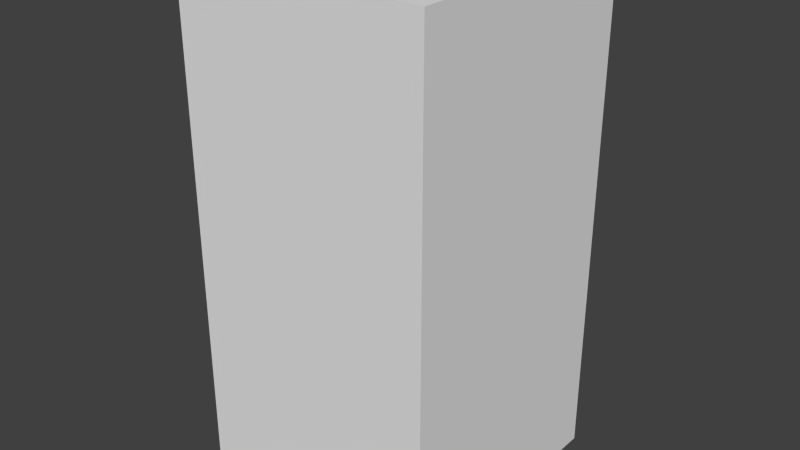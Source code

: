 # Source: darkBlueWaveSeven.blend  (saved by Blender 2.68.0; exported with 4.5.12 LTS)
import bpy
from mathutils import Matrix  # noqa: F401  (used for matrix-valued properties, if any)

bpy.ops.wm.read_factory_settings(use_empty=True)
scene = bpy.context.scene
scene.name = 'Scene'

# ---- collections
col_collection_1 = bpy.data.collections.new('Collection 1'); scene.collection.children.link(col_collection_1)

# ---- world
world_world = bpy.data.worlds.new('World'); scene.world = world_world
world_world.color = (0.05088, 0.05088, 0.05088)
world_world.use_sun_shadow = False
world_world.sun_shadow_jitter_overblur = 0.0
world_world.cycles.sampling_method = 'MANUAL'
world_world.cycles.sample_map_resolution = 256

# ---- meshes
me_darkbluewaveseven = bpy.data.meshes.new('darkBlueWaveSeven')
me_darkbluewaveseven.from_pydata([(-0.5, -0.5, -1.0), (-0.5, 0.5, -1.0), (0.5, 0.5, -1.0), (0.5, -0.5, -1.0), (-0.5, -0.5, 1.0), (-0.5, 0.5, 1.0), (0.5, 0.5, 1.0), (0.5, -0.5, 1.0)], [], [(4, 5, 1, 0), (5, 6, 2, 1), (6, 7, 3, 2), (7, 4, 0, 3), (0, 1, 2, 3), (7, 6, 5, 4)])
me_darkbluewaveseven.use_remesh_preserve_volume = False
me_darkbluewaveseven.use_remesh_preserve_attributes = False
me_darkbluewaveseven.use_mirror_vertex_groups = False
me_darkbluewaveseven.update()

# ---- objects
ob_darkbluewaveseven = bpy.data.objects.new('darkBlueWaveSeven', me_darkbluewaveseven)

# ---- transforms, parenting, visibility, modifiers, constraints
ob_darkbluewaveseven.location = (0.0, 0.0, 0.0)
ob_darkbluewaveseven.lineart.crease_threshold = 0.0

# ---- collection membership
col_collection_1.objects.link(ob_darkbluewaveseven)

# ---- scene / render settings (as saved in the file)
scene.frame_start = 1; scene.frame_end = 250; scene.frame_set(1)
scene.render.engine = 'BLENDER_EEVEE_NEXT'
scene.render.image_settings.color_mode = 'RGB'
scene.render.image_settings.compression = 90
scene.render.resolution_percentage = 50
scene.render.dither_intensity = 0.0
scene.cycles.use_denoising = False
scene.cycles.samples = 10
scene.cycles.sampling_pattern = 'TABULATED_SOBOL'
scene.cycles.light_sampling_threshold = 0.0
scene.cycles.use_adaptive_sampling = False
scene.cycles.use_light_tree = False
scene.cycles.blur_glossy = 0.0
scene.cycles.volume_bounces = 1
scene.cycles.pixel_filter_type = 'GAUSSIAN'
scene.cycles.sample_clamp_indirect = 0.0
scene.view_settings.view_transform = 'Standard'
bpy.context.view_layer.update()

# ---- added for rendering (the .blend has no active camera and no usable light): camera, sun
cam_auto = bpy.data.cameras.new('AutoCamera')
cam_auto.lens = 50.0
cam_auto.sensor_width = 36.0
cam_auto.clip_end = 1000.0
ob_auto_camera = bpy.data.objects.new('AutoCamera', cam_auto)
scene.collection.objects.link(ob_auto_camera)
ob_auto_camera.location = (2.26633, -2.71959, 1.81306)
ob_auto_camera.rotation_euler = (1.09748, -7.21219e-08, 0.694738)
scene.camera = ob_auto_camera
light_auto_sun = bpy.data.lights.new('AutoSun', 'SUN')
light_auto_sun.energy = 3.0
light_auto_sun.angle = 0.0523599
ob_auto_sun = bpy.data.objects.new('AutoSun', light_auto_sun)
scene.collection.objects.link(ob_auto_sun)
ob_auto_sun.rotation_euler = (0.872665, 0.174533, 0.523599)
bpy.context.view_layer.update()
